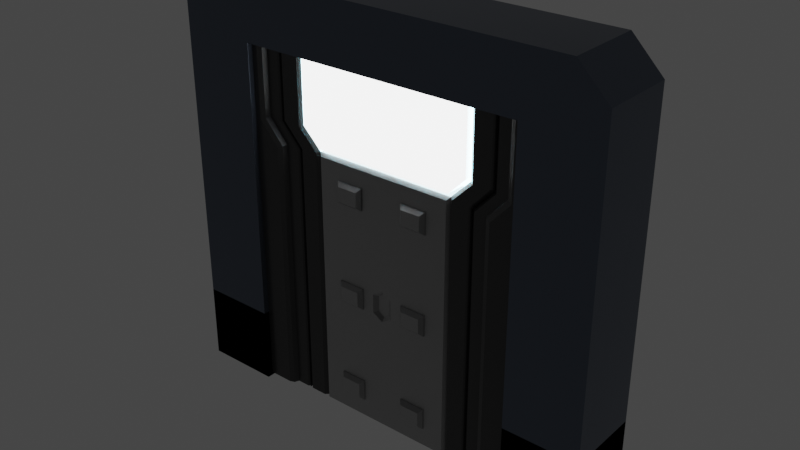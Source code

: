 # Source: facilitydoor.blend  (saved by Blender 3.3.6; exported with 4.5.12 LTS)
import bpy
from mathutils import Matrix  # noqa: F401  (used for matrix-valued properties, if any)

bpy.ops.wm.read_factory_settings(use_empty=True)
scene = bpy.context.scene
scene.name = 'Scene'

# ---- collections
col_collection = bpy.data.collections.new('Collection'); scene.collection.children.link(col_collection)

# ---- materials (node trees are filled in below, after node groups)
mat_material_002 = bpy.data.materials.new('Material.002')
mat_material_002.use_transparent_shadow = False
mat_material_003 = bpy.data.materials.new('Material.003')
mat_material_003.use_transparent_shadow = False
mat_material_004 = bpy.data.materials.new('Material.004')
mat_material_004.use_transparent_shadow = False
mat_material_001 = bpy.data.materials.new('Material.001')
mat_material_001.use_transparent_shadow = False

# ---- material node trees
mat_material_002.use_nodes = True; mat_material_002.node_tree.nodes.clear()
_N = mat_material_002.node_tree.nodes; _L = mat_material_002.node_tree.links
n0 = _N.new('ShaderNodeBsdfPrincipled'); n0.name = 'Principled BSDF'; n0.location = (10, 300)
n0.distribution = 'GGX'
n0.subsurface_method = 'RANDOM_WALK_SKIN'
n0.inputs[0].default_value = (0.0578, 0.0578, 0.0578, 1.0)
n0.inputs[1].default_value = 0.3868
n0.inputs[2].default_value = 0.283
n0.inputs[3].default_value = 1.45
n0.inputs[27].default_value = (0.0, 0.0, 0.0, 1.0)
n0.inputs[28].default_value = 1.0
n1 = _N.new('ShaderNodeOutputMaterial'); n1.name = 'Material Output'; n1.location = (300, 300)
_L.new(n0.outputs[0], n1.inputs[0])
n1.is_active_output = True
mat_material_003.use_nodes = True; mat_material_003.node_tree.nodes.clear()
_N = mat_material_003.node_tree.nodes; _L = mat_material_003.node_tree.links
n0 = _N.new('ShaderNodeBsdfPrincipled'); n0.name = 'Principled BSDF'; n0.location = (10, 300)
n0.distribution = 'GGX'
n0.subsurface_method = 'RANDOM_WALK_SKIN'
n0.inputs[0].default_value = (0.5125, 0.915, 1.0, 1.0)
n0.inputs[2].default_value = 0.4528
n0.inputs[3].default_value = 1.45
n0.inputs[11].default_value = 1.847
n0.inputs[13].default_value = 0.3868
n0.inputs[28].default_value = 4.0
n1 = _N.new('ShaderNodeOutputMaterial'); n1.name = 'Material Output'; n1.location = (300, 300)
_L.new(n0.outputs[0], n1.inputs[0])
n1.is_active_output = True
mat_material_004.use_nodes = True; mat_material_004.node_tree.nodes.clear()
_N = mat_material_004.node_tree.nodes; _L = mat_material_004.node_tree.links
n0 = _N.new('ShaderNodeBsdfPrincipled'); n0.name = 'Principled BSDF'; n0.location = (10, 300)
n0.distribution = 'GGX'
n0.subsurface_method = 'RANDOM_WALK_SKIN'
n0.inputs[0].default_value = (0.1733, 0.1733, 0.1733, 1.0)
n0.inputs[1].default_value = 0.6226
n0.inputs[2].default_value = 0.5094
n0.inputs[3].default_value = 0.65
n0.inputs[9].default_value = (6.3, 0.2, 0.1)
n0.inputs[27].default_value = (0.0, 0.0, 0.0, 1.0)
n0.inputs[28].default_value = 1.0
n1 = _N.new('ShaderNodeOutputMaterial'); n1.name = 'Material Output'; n1.location = (300, 300)
_L.new(n0.outputs[0], n1.inputs[0])
n1.is_active_output = True
mat_material_001.use_nodes = True; mat_material_001.node_tree.nodes.clear()
_N = mat_material_001.node_tree.nodes; _L = mat_material_001.node_tree.links
n0 = _N.new('ShaderNodeBsdfPrincipled'); n0.name = 'Principled BSDF'; n0.location = (10, 300)
n0.distribution = 'GGX'
n0.subsurface_method = 'RANDOM_WALK_SKIN'
n0.inputs[0].default_value = (0.1082, 0.1312, 0.1733, 1.0)
n0.inputs[1].default_value = 0.6226
n0.inputs[2].default_value = 0.07547
n0.inputs[3].default_value = 1.45
n0.inputs[9].default_value = (6.3, 0.2, 0.1)
n0.inputs[27].default_value = (0.0, 0.0, 0.0, 1.0)
n0.inputs[28].default_value = 1.0
n1 = _N.new('ShaderNodeOutputMaterial'); n1.name = 'Material Output'; n1.location = (300, 300)
_L.new(n0.outputs[0], n1.inputs[0])
n1.is_active_output = True

# ---- world
world_world = bpy.data.worlds.new('World'); scene.world = world_world
world_world.use_nodes = True; world_world.node_tree.nodes.clear()
_N = world_world.node_tree.nodes; _L = world_world.node_tree.links
n0 = _N.new('ShaderNodeOutputWorld'); n0.name = 'World Output'; n0.location = (300, 300)
n1 = _N.new('ShaderNodeBackground'); n1.name = 'Background'; n1.location = (10, 300)
n1.inputs[0].default_value = (0.05088, 0.05088, 0.05088, 1.0)
_L.new(n1.outputs[0], n0.inputs[0])
n0.is_active_output = True
world_world.color = (0.05088, 0.05088, 0.05088)
world_world.use_sun_shadow = False
world_world.sun_shadow_jitter_overblur = 0.0

# ---- meshes
me_plane = bpy.data.meshes.new('Plane')
me_plane.from_pydata([(1.0, -1.0, 0.178), (1.0, 1.443, 0.178), (0.7754, -1.0, 0.178), (0.9133, 1.443, 0.178), (0.9133, 0.9559, 0.178), (0.7754, 0.8003, 0.178), (0.6653, 1.443, 0.178), (0.6426, 1.443, 0.1583), (0.6653, 0.9502, 0.178), (0.6426, 0.9596, 0.1583), (0.5281, 0.813, 0.178), (1.0, -1.0, 0.2226), (0.5046, 0.8216, 0.1583), (1.0, 1.443, 0.2226), (0.5281, -1.0, 0.178), (0.5054, -1.0, 0.1583), (0.8207, -1.0, 0.2226), (0.7754, -1.0, 0.178), (0.7887, -1.0, 0.2096), (0.9133, 1.443, 0.178), (0.9587, 1.443, 0.2226), (0.9266, 1.443, 0.2096), (0.9587, 0.9387, 0.2226), (0.9133, 0.9559, 0.1773), (0.9266, 0.9509, 0.2094), (0.8207, 0.7831, 0.2226), (0.7754, 0.8003, 0.1773), (0.7887, 0.7952, 0.2094), (0.8088, 0.9519, 0.178), (0.6638, 0.7971, 0.178), (0.8088, 1.443, 0.178), (0.6638, -1.0, 0.178), (0.6839, -1.0, 0.178), (0.6438, -1.0, 0.178), (0.6638, -1.0, 0.1579), (0.7887, 1.443, 0.178), (0.8288, 1.443, 0.178), (0.8088, 1.443, 0.1579), (0.6438, 0.8051, 0.178), (0.6839, 0.7892, 0.178), (0.6638, 0.7971, 0.1579), (0.7887, 0.9598, 0.178), (0.8288, 0.944, 0.178), (0.8088, 0.9519, 0.1579)], [], [(20, 22, 25, 16, 11, 13), (1, 3, 19, 21, 20, 13), (3, 4, 23, 19), (0, 1, 13, 11), (10, 8, 9, 12), (8, 6, 7, 9), (12, 15, 14, 10), (4, 5, 26, 23), (5, 2, 17, 26), (19, 23, 24, 21), (21, 24, 22, 20), (26, 17, 18, 27), (27, 18, 16, 25), (23, 26, 27, 24), (24, 27, 25, 22), (2, 0, 11, 16, 18, 17), (33, 38, 41, 35, 6, 8, 10, 14), (37, 43, 28, 30), (32, 39, 40, 34), (34, 40, 38, 33), (39, 42, 43, 40), (40, 43, 41, 38), (42, 36, 37, 43), (43, 37, 35, 41), (2, 5, 4, 3, 36, 42, 39, 32), (43, 40, 29, 28), (40, 34, 31, 29)])
_uv = me_plane.uv_layers.new(name='UVMap')
_uv.uv.foreach_set('vector', [0.9793, 1.0, 0.9793, 0.7935, 0.9104, 0.7298, 0.9104, 0.0, 1.0, 0.0, 1.0, 1.0, 0.0, 0.0, 0.0, 0.0, 0.0, 0.0, 0.0, 0.0, 0.0, 0.0, 0.0, 0.0, 0.9567, 1.0, 0.9567, 0.8006, 0.9567, 0.8006, 0.9567, 1.0, 0.0, 0.0, 0.0, 0.0, 0.0, 0.0, 0.0, 0.0, 0.826, 0.7421, 0.8946, 0.7982, 0.8832, 0.8021, 0.8212, 0.7514, 0.8946, 0.7982, 0.8946, 1.0, 0.8832, 1.0, 0.8832, 0.8021, 0.8146, 0.7382, 0.8146, 0.0, 0.826, 0.0, 0.826, 0.7421, 0.9567, 0.8006, 0.8877, 0.7368, 0.8877, 0.7368, 0.9567, 0.8006, 0.8877, 0.7368, 0.8877, 0.0, 0.8877, 0.0, 0.8877, 0.7368, 0.9567, 1.0, 0.9567, 0.8006, 0.9567, 0.8006, 0.9567, 1.0, 0.9567, 1.0, 0.9567, 0.8006, 0.9793, 0.7935, 0.9793, 1.0, 0.8877, 0.7368, 0.8877, 0.0, 0.8877, 0.0, 0.8885, 0.7366, 0.8885, 0.7366, 0.8877, 0.0, 0.9104, 0.0, 0.9104, 0.7298, 0.9567, 0.8006, 0.8877, 0.7368, 0.8885, 0.7366, 0.9567, 0.8006, 0.9567, 0.8006, 0.8885, 0.7366, 0.9104, 0.7298, 0.9793, 0.7935, 0.0, 0.0, 0.0, 0.0, 0.0, 0.0, 0.0, 0.0, 0.0, 0.0, 0.0, 0.0, 0.8548, 0.0, 0.8646, 0.7388, 0.9166, 0.8022, 0.9255, 1.0, 0.8946, 1.0, 0.8946, 0.7982, 0.826, 0.7421, 0.826, 0.0, 0.9305, 1.0, 0.9218, 0.7989, 0.9218, 0.7989, 0.9305, 1.0, 0.8648, 0.0, 0.8736, 0.7323, 0.8685, 0.7356, 0.8598, 0.0, 0.8598, 0.0, 0.8685, 0.7356, 0.8646, 0.7388, 0.8548, 0.0, 0.8736, 0.7323, 0.9262, 0.7957, 0.9218, 0.7989, 0.8685, 0.7356, 0.8685, 0.7356, 0.9218, 0.7989, 0.9166, 0.8022, 0.8646, 0.7388, 0.9262, 0.7957, 0.9355, 1.0, 0.9305, 1.0, 0.9218, 0.7989, 0.9218, 0.7989, 0.9305, 1.0, 0.9255, 1.0, 0.9166, 0.8022, 0.8877, 0.0, 0.8877, 0.7368, 0.9567, 0.8006, 0.9567, 1.0, 0.9355, 1.0, 0.9262, 0.7957, 0.8736, 0.7323, 0.8648, 0.0, 0.9218, 0.7989, 0.8685, 0.7356, 0.8685, 0.7356, 0.9218, 0.7989, 0.8685, 0.7356, 0.8598, 0.0, 0.8598, 0.0, 0.8685, 0.7356])
me_plane.materials.append(mat_material_002)
me_plane.update()
me_plane_001 = bpy.data.meshes.new('Plane.001')
me_plane_001.from_pydata([(0.0, 1.443, 0.178), (8.882e-16, 0.8451, 0.178), (0.0, 0.8224, 0.1583), (0.6198, 1.443, 0.178), (0.6426, 1.443, 0.1583), (0.6198, 0.969, 0.178), (0.6426, 0.9596, 0.1583), (0.496, 0.8451, 0.178), (0.5046, 0.8216, 0.1583), (0.5046, 0.8216, 0.0), (0.0, 0.8224, 0.0), (0.0, 0.8451, 0.0), (0.496, 0.8451, 0.0), (0.6426, 0.9596, 0.0), (0.6198, 0.969, 0.0), (0.6426, 1.443, 0.0), (0.6198, 1.443, 0.0)], [], [(2, 8, 9, 10), (8, 6, 13, 9), (7, 1, 11, 12), (1, 7, 5, 3, 0), (10, 9, 12, 11), (9, 13, 14, 12), (13, 15, 16, 14), (3, 5, 14, 16), (6, 4, 15, 13), (4, 3, 16, 15), (5, 7, 12, 14)])
_uv = me_plane_001.uv_layers.new(name='UVMap')
_uv.uv.foreach_set('vector', [0.0, 0.0, 0.0, 0.0, 0.0, 0.0, 0.0, 0.0, 0.0, 0.0, 0.0, 0.0, 0.0, 0.0, 0.0, 0.0, 0.8099, 0.7552, 0.5, 0.7552, 0.5, 0.7552, 0.8099, 0.7552, 0.5, 0.7552, 0.8099, 0.7552, 0.8718, 0.8059, 0.8718, 1.0, 0.5, 1.0, 0.5, 0.7459, 0.8052, 0.7459, 0.8099, 0.7552, 0.5, 0.7552, 0.8212, 0.7514, 0.8832, 0.8021, 0.8718, 0.8059, 0.8099, 0.7552, 0.8832, 0.8021, 0.8832, 1.0, 0.8718, 1.0, 0.8718, 0.8059, 0.8718, 1.0, 0.8718, 0.8059, 0.8718, 0.8059, 0.8718, 1.0, 0.0, 0.0, 0.0, 0.0, 0.0, 0.0, 0.0, 0.0, 0.0, 0.0, 0.0, 0.0, 0.0, 0.0, 0.0, 0.0, 0.8718, 0.8059, 0.8099, 0.7552, 0.8099, 0.7552, 0.8718, 0.8059])
me_plane_001.materials.append(mat_material_003)
me_plane_001.update()
me_plane_002 = bpy.data.meshes.new('Plane.002')
me_plane_002.from_pydata([(0.0, -1.0, 0.178), (0.0, 0.7997, 0.178), (0.0, 0.8224, 0.1583), (0.4864, 0.7997, 0.178), (0.5046, 0.8216, 0.1583), (0.4864, -1.0, 0.178), (0.5054, -1.0, 0.1583), (0.5046, 0.8216, 0.0), (0.0, 0.8224, 0.0), (0.0, 0.7997, 0.0), (0.4826, 0.7997, 0.0), (0.5054, -1.0, 0.0), (0.4826, -1.0, 0.0), (0.0, -1.0, 0.0), (0.1577, 0.6784, 0.178), (0.1577, 0.53, 0.178), (0.3436, 0.53, 0.178), (0.3399, 0.6784, 0.178), (0.1539, 0.6802, 0.178), (0.3399, -0.02155, 0.178), (0.3399, -0.17, 0.178), (0.1539, -0.17, 0.178), (0.1539, -0.02155, 0.178), (0.3399, -0.7216, 0.178), (0.3399, -0.87, 0.178), (0.1539, -0.87, 0.178), (0.1539, -0.7216, 0.178), (0.1539, 0.6784, 0.1859), (0.1776, 0.6548, 0.2096), (0.1776, 0.5537, 0.2096), (0.1539, 0.53, 0.1859), (0.3162, 0.5537, 0.2096), (0.3399, 0.53, 0.1859), (0.3162, 0.6548, 0.2096), (0.3399, 0.6784, 0.1859), (0.3399, -0.02155, 0.1859), (0.3162, -0.04523, 0.2096), (0.1776, -0.04523, 0.2096), (0.1539, -0.02155, 0.1859), (0.3399, -0.17, 0.1859), (0.3162, -0.1463, 0.2096), (0.1539, -0.17, 0.1859), (0.1776, -0.1463, 0.2096), (0.3399, -0.7216, 0.1859), (0.3162, -0.7452, 0.2096), (0.1776, -0.7452, 0.2096), (0.1539, -0.7216, 0.1859), (0.3399, -0.87, 0.1859), (0.3162, -0.8463, 0.2096), (0.1539, -0.87, 0.1859), (0.1776, -0.8463, 0.2096), (0.07313, -0.1589, 0.178), (0.04146, -0.1454, 0.1572), (0.04146, -0.03887, 0.1572), (0.07313, -0.03086, 0.178), (0.0, -0.178, 0.1572), (0.0, -0.2045, 0.178), (0.0, 0.01337, 0.178), (0.0, -0.007271, 0.1572)], [], [(1, 2, 4, 3), (3, 4, 6, 5), (13, 12, 10, 9), (9, 10, 7, 8), (10, 12, 11, 7), (6, 4, 7, 11), (0, 5, 12, 13), (5, 6, 11, 12), (4, 2, 8, 7), (3, 16, 17, 14, 18, 1), (18, 14, 1), (21, 22, 38, 41), (22, 19, 35, 38), (25, 26, 46, 49), (14, 17, 34, 27), (19, 20, 39, 35), (23, 24, 47, 43), (26, 23, 43, 46), (16, 15, 30, 32), (44, 48, 50, 45), (33, 31, 29, 28), (20, 21, 41, 39), (17, 16, 32, 34), (36, 40, 42, 37), (24, 25, 49, 47), (28, 29, 30, 27), (29, 31, 32, 30), (31, 33, 34, 32), (33, 28, 27, 34), (36, 37, 38, 35), (40, 36, 35, 39), (42, 40, 39, 41), (37, 42, 41, 38), (44, 45, 46, 43), (48, 44, 43, 47), (50, 48, 47, 49), (45, 50, 49, 46), (15, 14, 27, 30), (0, 56, 51, 54, 57, 1, 14, 15, 16, 3, 5), (57, 54, 53, 58), (51, 56, 55, 52), (54, 51, 52, 53), (58, 53, 52, 55)])
_uv = me_plane_002.uv_layers.new(name='UVMap')
_uv.uv.foreach_set('vector', [0.5, 0.7366, 0.5, 0.7459, 0.8052, 0.7459, 0.8032, 0.7366, 0.8032, 0.7366, 0.8146, 0.7382, 0.8146, 0.0, 0.8032, 0.0, 0.5, 0.0, 0.8032, 0.0, 0.8032, 0.7366, 0.5, 0.7366, 0.5, 0.7366, 0.8032, 0.7366, 0.8052, 0.7459, 0.5, 0.7459, 0.8032, 0.7366, 0.8032, 0.0, 0.8146, 0.0, 0.8146, 0.7382, 0.8146, 0.0, 0.8146, 0.7382, 0.8146, 0.7382, 0.8146, 0.0, 0.5, 0.0, 0.8032, 0.0, 0.8032, 0.0, 0.5, 0.0, 0.8032, 0.0, 0.8146, 0.0, 0.8146, 0.0, 0.8032, 0.0, 0.8052, 0.7459, 0.5, 0.7459, 0.5, 0.7459, 0.8052, 0.7459, 0.8032, 0.7366, 0.7135, 0.6262, 0.7135, 0.687, 0.5967, 0.687, 0.5967, 0.6877, 0.5, 0.7366, 0.5967, 0.6877, 0.5967, 0.687, 0.5, 0.7366, 0.0, 0.0, 0.0, 0.0, 0.0, 0.0, 0.0, 0.0, 0.0, 0.0, 0.0, 0.0, 0.0, 0.0, 0.0, 0.0, 0.0, 0.0, 0.0, 0.0, 0.0, 0.0, 0.0, 0.0, 0.5967, 0.687, 0.7135, 0.687, 0.7135, 0.687, 0.5967, 0.687, 0.0, 0.0, 0.0, 0.0, 0.0, 0.0, 0.0, 0.0, 0.0, 0.0, 0.0, 0.0, 0.0, 0.0, 0.0, 0.0, 0.0, 0.0, 0.0, 0.0, 0.0, 0.0, 0.0, 0.0, 0.7135, 0.6262, 0.5967, 0.6262, 0.5967, 0.6262, 0.7135, 0.6262, 0.6987, 0.6773, 0.6987, 0.6359, 0.6116, 0.6359, 0.6116, 0.6773, 0.6987, 0.6773, 0.6987, 0.6359, 0.6116, 0.6359, 0.6116, 0.6773, 0.0, 0.0, 0.0, 0.0, 0.0, 0.0, 0.0, 0.0, 0.7135, 0.687, 0.7135, 0.6262, 0.7135, 0.6262, 0.7135, 0.687, 0.6987, 0.6773, 0.6987, 0.6359, 0.6116, 0.6359, 0.6116, 0.6773, 0.0, 0.0, 0.0, 0.0, 0.0, 0.0, 0.0, 0.0, 0.6116, 0.6773, 0.6116, 0.6359, 0.5967, 0.6262, 0.5967, 0.687, 0.6116, 0.6359, 0.6987, 0.6359, 0.7135, 0.6262, 0.5967, 0.6262, 0.6987, 0.6359, 0.6987, 0.6773, 0.7135, 0.687, 0.7135, 0.6262, 0.6987, 0.6773, 0.6116, 0.6773, 0.5967, 0.687, 0.7135, 0.687, 0.0, 0.0, 0.0, 0.0, 0.0, 0.0, 0.0, 0.0, 0.0, 0.0, 0.0, 0.0, 0.0, 0.0, 0.0, 0.0, 0.0, 0.0, 0.0, 0.0, 0.0, 0.0, 0.0, 0.0, 0.0, 0.0, 0.0, 0.0, 0.0, 0.0, 0.0, 0.0, 0.6987, 0.6773, 0.6116, 0.6773, 0.5967, 0.687, 0.7135, 0.687, 0.6987, 0.6359, 0.6987, 0.6773, 0.7135, 0.687, 0.7135, 0.6262, 0.6116, 0.6359, 0.6987, 0.6359, 0.7135, 0.6262, 0.5967, 0.6262, 0.6116, 0.6773, 0.6116, 0.6359, 0.5967, 0.6262, 0.5967, 0.687, 0.5967, 0.6262, 0.5967, 0.687, 0.5967, 0.687, 0.5967, 0.6262, 0.5, 0.0, 0.5, 0.3256, 0.5436, 0.3443, 0.5436, 0.3967, 0.5, 0.4148, 0.5, 0.7366, 0.5967, 0.687, 0.5967, 0.6262, 0.7135, 0.6262, 0.8032, 0.7366, 0.8032, 0.0, 0.5, 0.4148, 0.5436, 0.3967, 0.5311, 0.3922, 0.5, 0.4052, 0.5436, 0.3443, 0.5, 0.3256, 0.5, 0.3353, 0.5311, 0.3486, 0.5436, 0.3967, 0.5436, 0.3443, 0.5311, 0.3486, 0.5311, 0.3922, 0.5, 0.4052, 0.5311, 0.3922, 0.5311, 0.3486, 0.5, 0.3353])
me_plane_002.materials.append(mat_material_004)
me_plane_002.update()
me_cube_001 = bpy.data.meshes.new('Cube.001')
me_cube_001.from_pydata([(3.787, -1.0, -0.07454), (3.787, -1.0, 1.925), (3.787, 1.0, -0.07454), (3.787, 1.0, 1.925), (5.787, -1.0, -0.07454), (5.787, -1.0, 1.925), (5.787, 1.0, -0.07454), (5.787, 1.0, 1.925), (3.787, 1.0, -0.07454), (3.787, -1.0, -0.07454), (3.787, -1.0, 1.925), (3.787, 1.0, 1.925), (5.787, 1.0, -0.07454), (5.787, 1.0, 1.925), (5.787, -1.0, -0.07454), (5.787, -1.0, 1.925), (3.787, -1.0, 9.281), (3.787, 1.0, 9.281), (3.787, -1.0, 9.281), (3.787, -1.0, 9.281), (3.787, 1.0, 9.281), (3.787, -1.0, 9.281), (0.0, -1.0, 9.281), (0.0, 1.0, 9.281), (0.0, -1.0, 10.85), (0.0, 1.0, 10.85), (4.974, 1.0, 10.85), (5.787, 1.0, 10.03), (4.882, 1.0, 10.14), (4.882, 1.0, 10.14), (5.798, -1.006, 10.03), (4.986, -1.005, 10.84), (4.891, -1.003, 10.14), (4.891, -1.003, 10.14)], [], [(0, 2, 3, 1), (2, 6, 7, 3), (6, 4, 5, 7), (4, 0, 1, 5), (2, 0, 4, 6), (7, 5, 1, 3), (9, 10, 11, 8), (8, 11, 13, 12), (12, 13, 15, 14), (14, 15, 10, 9), (8, 12, 14, 9), (16, 33, 32, 31, 24, 22), (17, 16, 22, 23), (31, 26, 25, 24), (13, 11, 17, 29, 28, 27), (11, 10, 16, 17), (15, 13, 27, 30), (17, 16, 19, 20), (23, 22, 24, 25), (18, 21, 32, 33, 16), (28, 29, 17, 20), (10, 15, 30, 33, 16), (26, 27, 28, 29), (30, 31, 32, 33), (26, 31, 30, 27), (26, 29, 17, 23, 25)])
_uv = me_cube_001.uv_layers.new(name='UVMap')
_uv.uv.foreach_set('vector', [0.375, 0.0, 0.375, 0.25, 0.625, 0.25, 0.625, 0.0, 0.375, 0.25, 0.375, 0.5, 0.625, 0.5, 0.625, 0.25, 0.375, 0.5, 0.375, 0.75, 0.625, 0.75, 0.625, 0.5, 0.375, 0.75, 0.375, 1.0, 0.625, 1.0, 0.625, 0.75, 0.125, 0.5, 0.125, 0.75, 0.375, 0.75, 0.375, 0.5, 0.625, 0.5, 0.625, 0.75, 0.875, 0.75, 0.875, 0.5, 0.375, 0.0, 0.625, 0.0, 0.625, 0.25, 0.375, 0.25, 0.375, 0.25, 0.625, 0.25, 0.625, 0.5, 0.375, 0.5, 0.375, 0.5, 0.625, 0.5, 0.625, 0.75, 0.375, 0.75, 0.375, 0.75, 0.625, 0.75, 0.625, 1.0, 0.375, 1.0, 0.125, 0.5, 0.375, 0.5, 0.375, 0.75, 0.125, 0.75, 0.625, 1.0, 0.625, 1.0, 0.625, 1.0, 0.625, 1.0, 0.625, 1.0, 0.625, 1.0, 0.875, 0.5, 0.875, 0.75, 0.875, 0.75, 0.875, 0.5, 0.875, 0.75, 0.875, 0.5, 0.875, 0.5, 0.875, 0.75, 0.625, 0.5, 0.625, 0.25, 0.625, 0.25, 0.625, 0.3868, 0.625, 0.3868, 0.625, 0.5, 0.625, 0.25, 0.625, 0.0, 0.625, 0.0, 0.625, 0.25, 0.625, 0.75, 0.625, 0.5, 0.625, 0.5, 0.625, 0.75, 0.875, 0.5, 0.875, 0.75, 0.875, 0.75, 0.875, 0.5, 0.625, 0.25, 0.625, 0.0, 0.625, 0.0, 0.625, 0.25, 0.625, 1.0, 0.625, 1.0, 0.625, 0.8628, 0.625, 0.8628, 0.625, 1.0, 0.7382, 0.5, 0.7382, 0.5, 0.875, 0.5, 0.875, 0.5, 0.625, 1.0, 0.625, 0.75, 0.625, 0.75, 0.625, 0.8628, 0.625, 1.0, 0.875, 0.5, 0.875, 0.5002, 0.875, 0.5001, 0.875, 0.5001, 0.875, 0.75, 0.875, 0.75, 0.875, 0.7498, 0.875, 0.7498, 0.875, 0.5, 0.875, 0.75, 0.875, 0.75, 0.875, 0.5002, 0.625, 0.25, 0.625, 0.25, 0.625, 0.25, 0.625, 0.25, 0.625, 0.25])
me_cube_001.materials.append(mat_material_001)
me_cube_001.materials.append(mat_material_002)
me_cube_001.update()

# ---- objects
ob_plane = bpy.data.objects.new('Plane', me_plane)
ob_plane_001 = bpy.data.objects.new('Plane.001', me_plane_001)
ob_plane_002 = bpy.data.objects.new('Plane.002', me_plane_002)
ob_cube = bpy.data.objects.new('Cube', me_cube_001)

# ---- transforms, parenting, visibility, modifiers, constraints
ob_plane.location = (0.0, 0.0, 1.001)
ob_plane.rotation_euler = (1.571, -0.0, 0.0)
_m = ob_plane.modifiers.new('Mirror', 'MIRROR')
_m.use_axis = (True, False, True)
_m.use_clip = True
ob_plane_001.location = (0.0, 0.0, 1.001)
ob_plane_001.rotation_euler = (1.571, -0.0, 0.0)
_m = ob_plane_001.modifiers.new('Mirror', 'MIRROR')
_m.use_axis = (True, False, True)
_m.use_clip = True
ob_plane_002.location = (0.0, 0.0, 1.001)
ob_plane_002.rotation_euler = (1.571, -0.0, 0.0)
_m = ob_plane_002.modifiers.new('Mirror', 'MIRROR')
_m.use_axis = (True, False, True)
_m.use_clip = True
ob_cube.location = (-1.192e-07, 0.0, 0.0)
ob_cube.scale = (0.263, 0.263, 0.263)
_m = ob_cube.modifiers.new('Mirror', 'MIRROR')
_m.use_clip = True

# ---- collection membership
col_collection.objects.link(ob_plane)
col_collection.objects.link(ob_plane_001)
col_collection.objects.link(ob_plane_002)
col_collection.objects.link(ob_cube)

# ---- scene / render settings (as saved in the file)
scene.frame_start = 1; scene.frame_end = 250; scene.frame_set(1)
scene.render.engine = 'BLENDER_EEVEE_NEXT'
scene.cycles.sampling_pattern = 'TABULATED_SOBOL'
scene.cycles.use_light_tree = False
scene.view_settings.view_transform = 'Filmic'
bpy.context.view_layer.update()

# ---- added for rendering (the .blend has no active camera): camera
cam_auto = bpy.data.cameras.new('AutoCamera')
cam_auto.lens = 50.0
cam_auto.sensor_width = 36.0
cam_auto.clip_end = 1000.0
ob_auto_camera = bpy.data.objects.new('AutoCamera', cam_auto)
scene.collection.objects.link(ob_auto_camera)
ob_auto_camera.location = (3.9065, -4.68854, 4.54176)
ob_auto_camera.rotation_euler = (1.09748, -7.21219e-08, 0.694738)
scene.camera = ob_auto_camera
bpy.context.view_layer.update()
